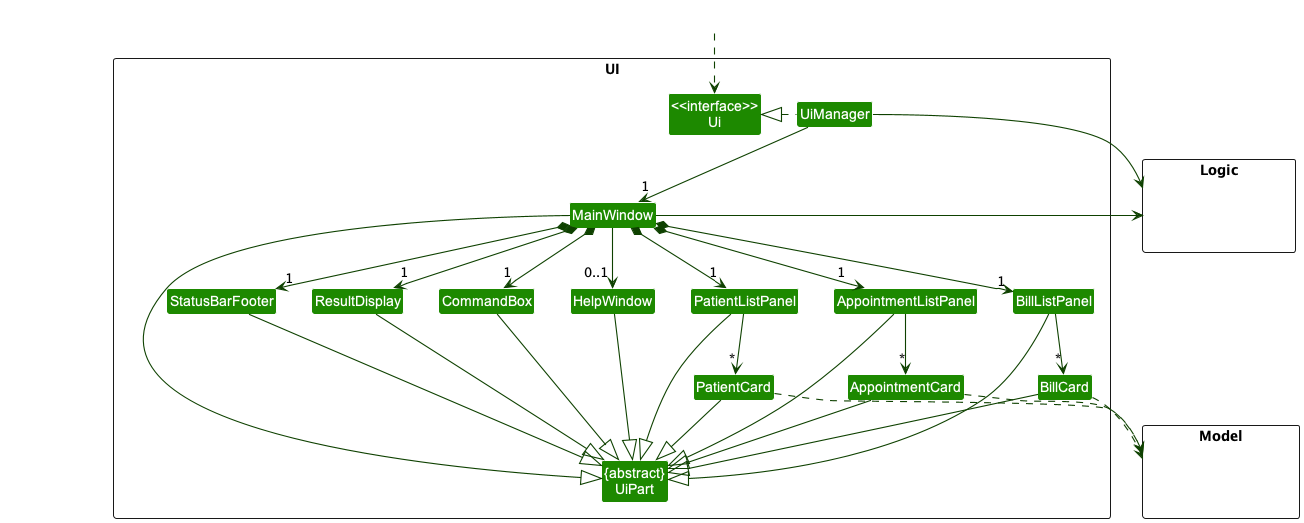

The diagram above was rendered by PlantUML. Its source (embedded in the PNG):
@startuml
!include style.puml
skinparam arrowThickness 1.1
skinparam arrowColor UI_COLOR_T4
skinparam classBackgroundColor UI_COLOR

package UI <<Rectangle>>{
Class "<<interface>>\nUi" as Ui
Class "{abstract}\nUiPart" as UiPart
Class UiManager
Class MainWindow
Class HelpWindow
Class ResultDisplay
Class PatientListPanel
Class AppointmentListPanel
Class BillListPanel
Class PatientCard
Class AppointmentCard
Class BillCard
Class StatusBarFooter
Class CommandBox
}

package Model <<Rectangle>> {
Class HiddenModel #FFFFFF
}

package Logic <<Rectangle>> {
Class HiddenLogic #FFFFFF
}

Class HiddenOutside #FFFFFF
HiddenOutside ..> Ui

UiManager .left.|> Ui
UiManager -down-> "1" MainWindow
MainWindow *-down->  "1" CommandBox
MainWindow *-down-> "1" ResultDisplay
MainWindow *-down-> "1" PatientListPanel
MainWindow *-down-> "1" AppointmentListPanel
MainWindow *-down-> "1" BillListPanel
MainWindow *-down-> "1" StatusBarFooter
MainWindow --> "0..1" HelpWindow

PatientListPanel -down-> "*" PatientCard
AppointmentListPanel -down-> "*" AppointmentCard
BillListPanel -down-> "*" BillCard

MainWindow -left-|> UiPart

ResultDisplay --|> UiPart
CommandBox --|> UiPart
PatientListPanel --|> UiPart
PatientCard --|> UiPart
BillListPanel --|> UiPart
BillCard --|> UiPart
AppointmentListPanel --|> UiPart
AppointmentCard --|> UiPart
StatusBarFooter --|> UiPart
HelpWindow --|> UiPart

PatientCard .down.> Model
AppointmentCard .down.> Model
BillCard .down.> Model
UiManager -right-> Logic
MainWindow -left-> Logic

PatientListPanel -[hidden]left- HelpWindow
HelpWindow -[hidden]left- CommandBox
CommandBox -[hidden]left- ResultDisplay
ResultDisplay -[hidden]left- StatusBarFooter

MainWindow -[hidden]-|> UiPart
@enduml